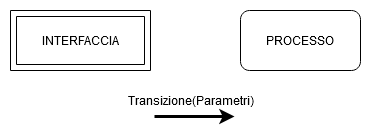

The diagram above was exported from draw.io. Its source (the exported page's mxGraphModel, read from the mxfile embedded in the PNG):
<mxGraphModel dx="981" dy="513" grid="1" gridSize="10" guides="1" tooltips="1" connect="1" arrows="1" fold="1" page="1" pageScale="1" pageWidth="827" pageHeight="1169" math="0" shadow="0">
  <root>
    <mxCell id="0" />
    <mxCell id="1" parent="0" />
    <mxCell id="j3BpPPQKyLhq0LVe-N3C-2" value="PROCESSO" style="rounded=1;whiteSpace=wrap;html=1;" vertex="1" parent="1">
      <mxGeometry x="420" y="170" width="120" height="60" as="geometry" />
    </mxCell>
    <mxCell id="j3BpPPQKyLhq0LVe-N3C-3" value="" style="verticalLabelPosition=bottom;verticalAlign=top;html=1;shape=mxgraph.basic.frame;dx=6;" vertex="1" parent="1">
      <mxGeometry x="190" y="170" width="140" height="60" as="geometry" />
    </mxCell>
    <mxCell id="j3BpPPQKyLhq0LVe-N3C-4" value="INTERFACCIA" style="text;html=1;align=center;verticalAlign=middle;resizable=0;points=[];autosize=1;strokeColor=none;fillColor=none;" vertex="1" parent="1">
      <mxGeometry x="215" y="190" width="90" height="20" as="geometry" />
    </mxCell>
    <mxCell id="j3BpPPQKyLhq0LVe-N3C-5" value="" style="endArrow=classic;html=1;rounded=0;strokeWidth=3;" edge="1" parent="1">
      <mxGeometry width="50" height="50" relative="1" as="geometry">
        <mxPoint x="334" y="276" as="sourcePoint" />
        <mxPoint x="414" y="276" as="targetPoint" />
      </mxGeometry>
    </mxCell>
    <mxCell id="j3BpPPQKyLhq0LVe-N3C-6" value="Transizione(Parametri)" style="text;html=1;align=center;verticalAlign=middle;resizable=0;points=[];autosize=1;strokeColor=none;fillColor=none;" vertex="1" parent="1">
      <mxGeometry x="300" y="250" width="140" height="20" as="geometry" />
    </mxCell>
  </root>
</mxGraphModel>